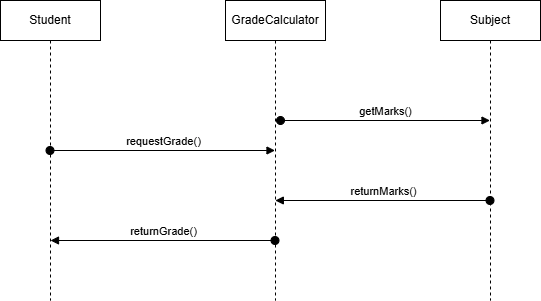

The diagram above was exported from draw.io. Its source (the exported page's mxGraphModel, read from the mxfile embedded in the PNG):
<mxGraphModel dx="786" dy="503" grid="1" gridSize="10" guides="1" tooltips="1" connect="1" arrows="1" fold="1" page="1" pageScale="1" pageWidth="850" pageHeight="1100" math="0" shadow="0">
  <root>
    <mxCell id="0" />
    <mxCell id="1" parent="0" />
    <mxCell id="pTCdXpa2ZawksaChvP4A-1" parent="1" style="shape=umlLifeline;perimeter=lifelinePerimeter;whiteSpace=wrap;html=1;container=1;dropTarget=0;collapsible=0;recursiveResize=0;outlineConnect=0;portConstraint=eastwest;newEdgeStyle={&quot;edgeStyle&quot;:&quot;elbowEdgeStyle&quot;,&quot;elbow&quot;:&quot;vertical&quot;,&quot;curved&quot;:0,&quot;rounded&quot;:0};" value="Student" vertex="1">
      <mxGeometry height="300" width="100" x="200" y="120" as="geometry" />
    </mxCell>
    <mxCell id="pTCdXpa2ZawksaChvP4A-2" parent="1" style="shape=umlLifeline;perimeter=lifelinePerimeter;whiteSpace=wrap;html=1;container=1;dropTarget=0;collapsible=0;recursiveResize=0;outlineConnect=0;portConstraint=eastwest;newEdgeStyle={&quot;edgeStyle&quot;:&quot;elbowEdgeStyle&quot;,&quot;elbow&quot;:&quot;vertical&quot;,&quot;curved&quot;:0,&quot;rounded&quot;:0};" value="GradeCalculator" vertex="1">
      <mxGeometry height="300" width="100" x="425" y="120" as="geometry" />
    </mxCell>
    <mxCell id="pTCdXpa2ZawksaChvP4A-5" parent="1" style="shape=umlLifeline;perimeter=lifelinePerimeter;whiteSpace=wrap;html=1;container=1;dropTarget=0;collapsible=0;recursiveResize=0;outlineConnect=0;portConstraint=eastwest;newEdgeStyle={&quot;edgeStyle&quot;:&quot;elbowEdgeStyle&quot;,&quot;elbow&quot;:&quot;vertical&quot;,&quot;curved&quot;:0,&quot;rounded&quot;:0};" value="Subject" vertex="1">
      <mxGeometry height="300" width="100" x="640" y="120" as="geometry" />
    </mxCell>
    <mxCell id="f7uLU1hDeNBqqA6BG-gC-1" edge="1" parent="1" source="pTCdXpa2ZawksaChvP4A-2" style="html=1;verticalAlign=bottom;startArrow=oval;startFill=1;endArrow=block;startSize=8;curved=0;rounded=0;" value="returnGrade()">
      <mxGeometry relative="1" width="60" as="geometry">
        <mxPoint x="390" y="360" as="sourcePoint" />
        <mxPoint x="250" y="360" as="targetPoint" />
      </mxGeometry>
    </mxCell>
    <mxCell id="f7uLU1hDeNBqqA6BG-gC-2" edge="1" parent="1" source="pTCdXpa2ZawksaChvP4A-1" style="html=1;verticalAlign=bottom;startArrow=oval;startFill=1;endArrow=block;startSize=8;curved=0;rounded=0;" target="pTCdXpa2ZawksaChvP4A-2" value="requestGrade()">
      <mxGeometry relative="1" width="60" as="geometry">
        <mxPoint x="300" y="280" as="sourcePoint" />
        <mxPoint x="470" y="280" as="targetPoint" />
      </mxGeometry>
    </mxCell>
    <mxCell id="f7uLU1hDeNBqqA6BG-gC-3" edge="1" parent="1" style="html=1;verticalAlign=bottom;startArrow=oval;startFill=1;endArrow=block;startSize=8;curved=0;rounded=0;" value="returnMarks()">
      <mxGeometry relative="1" width="60" as="geometry">
        <mxPoint x="689.5" y="320" as="sourcePoint" />
        <mxPoint x="474.83333333333337" y="320" as="targetPoint" />
      </mxGeometry>
    </mxCell>
    <mxCell id="f7uLU1hDeNBqqA6BG-gC-4" edge="1" parent="1" style="html=1;verticalAlign=bottom;startArrow=oval;startFill=1;endArrow=block;startSize=8;curved=0;rounded=0;" target="pTCdXpa2ZawksaChvP4A-5" value="getMarks()">
      <mxGeometry relative="1" width="60" as="geometry">
        <mxPoint x="480" y="240" as="sourcePoint" />
        <mxPoint x="660" y="240" as="targetPoint" />
      </mxGeometry>
    </mxCell>
  </root>
</mxGraphModel>